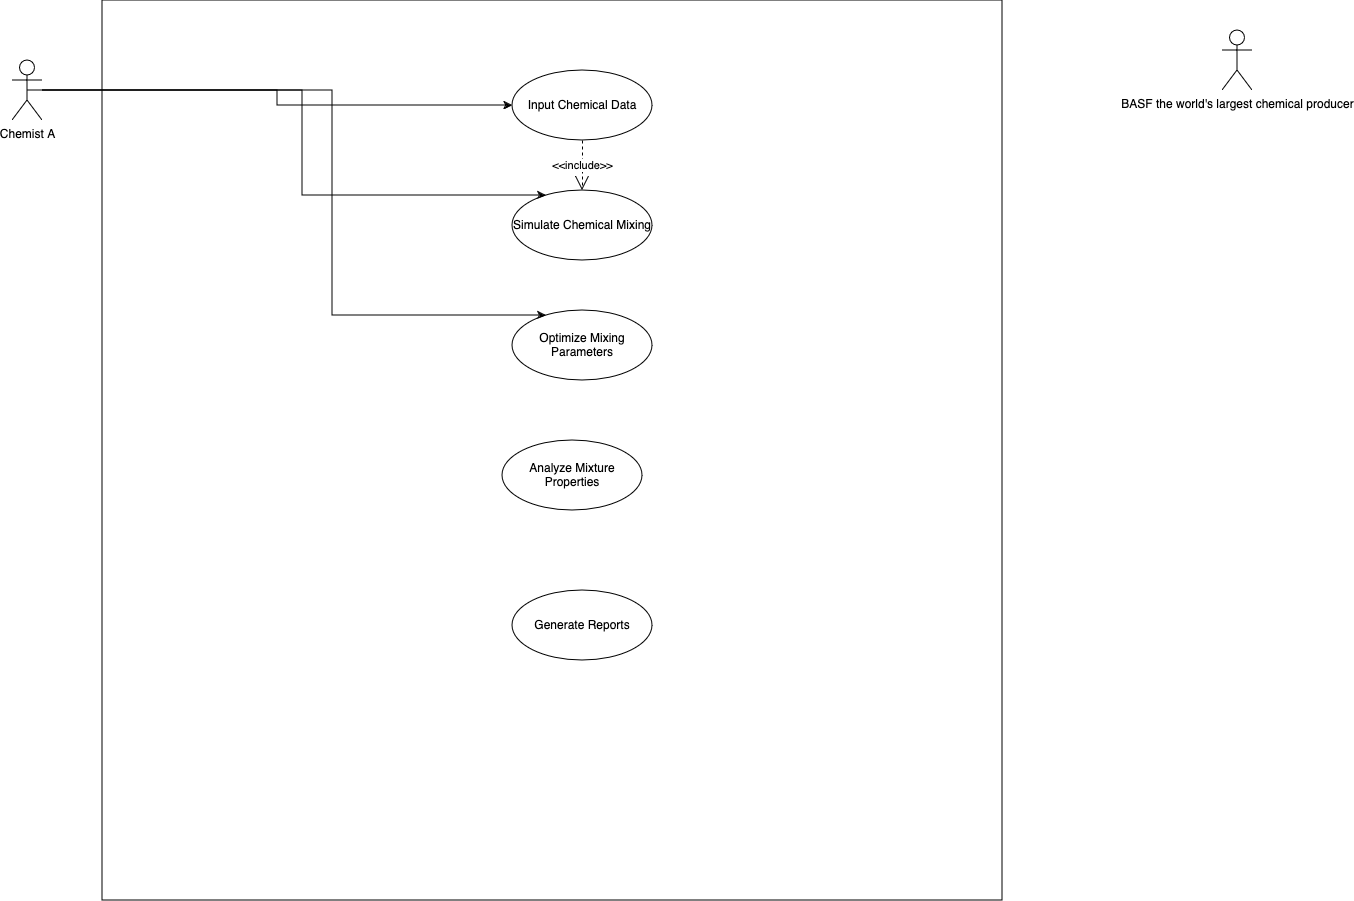

The diagram above was exported from draw.io. Its source (the exported page's mxGraphModel, read from the mxfile embedded in the PNG):
<mxGraphModel dx="4770" dy="3210" grid="1" gridSize="10" guides="1" tooltips="1" connect="1" arrows="1" fold="1" page="0" pageScale="1" pageWidth="900" pageHeight="1600" math="0" shadow="0">
  <root>
    <mxCell id="0" />
    <mxCell id="1" parent="0" />
    <mxCell id="HkZQD-zDINedIqQV_1Ix-1" value="" style="whiteSpace=wrap;html=1;aspect=fixed;labelBackgroundColor=none;" parent="1" vertex="1">
      <mxGeometry x="400" y="70" width="900" height="900" as="geometry" />
    </mxCell>
    <mxCell id="BS793bp_tLUFlU1xwsfM-6" style="edgeStyle=orthogonalEdgeStyle;rounded=0;orthogonalLoop=1;jettySize=auto;html=1;exitX=0.5;exitY=0.5;exitDx=0;exitDy=0;exitPerimeter=0;" edge="1" parent="1" source="HkZQD-zDINedIqQV_1Ix-2" target="HkZQD-zDINedIqQV_1Ix-8">
      <mxGeometry relative="1" as="geometry" />
    </mxCell>
    <mxCell id="BS793bp_tLUFlU1xwsfM-7" style="edgeStyle=orthogonalEdgeStyle;rounded=0;orthogonalLoop=1;jettySize=auto;html=1;" edge="1" parent="1" source="HkZQD-zDINedIqQV_1Ix-2" target="HkZQD-zDINedIqQV_1Ix-9">
      <mxGeometry relative="1" as="geometry">
        <Array as="points">
          <mxPoint x="600" y="160" />
          <mxPoint x="600" y="265" />
        </Array>
      </mxGeometry>
    </mxCell>
    <mxCell id="BS793bp_tLUFlU1xwsfM-9" style="edgeStyle=orthogonalEdgeStyle;rounded=0;orthogonalLoop=1;jettySize=auto;html=1;" edge="1" parent="1" source="HkZQD-zDINedIqQV_1Ix-2" target="BS793bp_tLUFlU1xwsfM-2">
      <mxGeometry relative="1" as="geometry">
        <Array as="points">
          <mxPoint x="630" y="160" />
          <mxPoint x="630" y="385" />
        </Array>
      </mxGeometry>
    </mxCell>
    <mxCell id="HkZQD-zDINedIqQV_1Ix-2" value="Chemist A" style="shape=umlActor;verticalLabelPosition=bottom;verticalAlign=top;html=1;outlineConnect=0;labelBackgroundColor=none;" parent="1" vertex="1">
      <mxGeometry x="310" y="130" width="30" height="60" as="geometry" />
    </mxCell>
    <mxCell id="HkZQD-zDINedIqQV_1Ix-3" value="BASF the world's largest chemical producer" style="shape=umlActor;verticalLabelPosition=bottom;verticalAlign=top;html=1;outlineConnect=0;labelBackgroundColor=none;" parent="1" vertex="1">
      <mxGeometry x="1520" y="100" width="30" height="60" as="geometry" />
    </mxCell>
    <mxCell id="HkZQD-zDINedIqQV_1Ix-8" value=" Input Chemical Data" style="ellipse;whiteSpace=wrap;html=1;labelBackgroundColor=none;" parent="1" vertex="1">
      <mxGeometry x="810" y="140" width="140" height="70" as="geometry" />
    </mxCell>
    <mxCell id="HkZQD-zDINedIqQV_1Ix-9" value="Simulate Chemical Mixing" style="ellipse;whiteSpace=wrap;html=1;labelBackgroundColor=none;" parent="1" vertex="1">
      <mxGeometry x="810" y="260" width="140" height="70" as="geometry" />
    </mxCell>
    <mxCell id="BS793bp_tLUFlU1xwsfM-2" value="&lt;h4&gt;&lt;span style=&quot;font-weight: normal;&quot;&gt;Optimize Mixing Parameters&lt;/span&gt;&lt;/h4&gt;" style="ellipse;whiteSpace=wrap;html=1;" vertex="1" parent="1">
      <mxGeometry x="810" y="380" width="140" height="70" as="geometry" />
    </mxCell>
    <mxCell id="BS793bp_tLUFlU1xwsfM-3" value="Analyze Mixture Properties" style="ellipse;whiteSpace=wrap;html=1;" vertex="1" parent="1">
      <mxGeometry x="800" y="510" width="140" height="70" as="geometry" />
    </mxCell>
    <mxCell id="BS793bp_tLUFlU1xwsfM-11" value="&amp;lt;&amp;lt;include&amp;gt;&amp;gt;" style="endArrow=open;endSize=12;dashed=1;html=1;rounded=0;entryX=0.5;entryY=0;entryDx=0;entryDy=0;exitX=0.5;exitY=1;exitDx=0;exitDy=0;" edge="1" parent="1" source="HkZQD-zDINedIqQV_1Ix-8" target="HkZQD-zDINedIqQV_1Ix-9">
      <mxGeometry width="160" relative="1" as="geometry">
        <mxPoint x="800" y="189.09" as="sourcePoint" />
        <mxPoint x="920" y="200" as="targetPoint" />
      </mxGeometry>
    </mxCell>
    <mxCell id="BS793bp_tLUFlU1xwsfM-14" value="Generate Reports" style="ellipse;whiteSpace=wrap;html=1;" vertex="1" parent="1">
      <mxGeometry x="810" y="660" width="140" height="70" as="geometry" />
    </mxCell>
  </root>
</mxGraphModel>